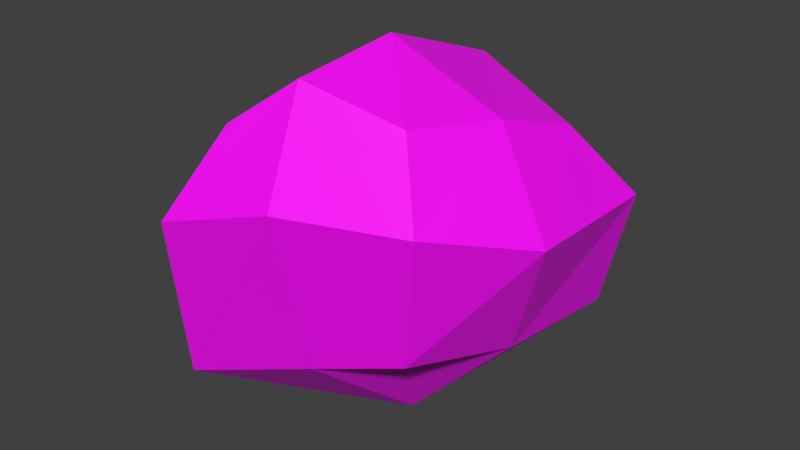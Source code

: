 # Source: piedra2.blend  (saved by Blender 2.80.75; exported with 4.5.12 LTS)
import bpy
from mathutils import Matrix  # noqa: F401  (used for matrix-valued properties, if any)

bpy.ops.wm.read_factory_settings(use_empty=True)
scene = bpy.context.scene
scene.name = 'Scene'

# ---- collections
col_collection_1 = bpy.data.collections.new('Collection 1'); scene.collection.children.link(col_collection_1)

# ---- images (referenced by path relative to the original .blend; pixels are not part of the script)
import os
ASSET_DIR = os.environ.get("B2B_ASSET_DIR", "")  # directory of the original .blend (textures are referenced by path, not embedded)
HERE = os.path.dirname(os.path.abspath(__file__))  # packed textures are extracted next to this script under _unpacked/

def load_image(name, relpath, width, height, colorspace="sRGB"):
    """Load a texture the original file referenced (path relative to the .blend, or extracted next to this script)."""
    p = next((c for c in (os.path.join(HERE, relpath), os.path.join(ASSET_DIR, relpath)) if relpath and os.path.exists(c)), "")
    if p:
        img = bpy.data.images.load(p, check_existing=True)
        img.name = name
    else:  # same state as the original file: an image datablock whose file is absent (Cycles renders it pink)
        img = bpy.data.images.new(name, width, height)
        img.source = "FILE"
        img.filepath = "//" + (relpath or name)
    img.colorspace_settings.name = colorspace
    return img
img_tpiedra_png = load_image('tpiedra.png', 'tpiedra.png', 1024, 1024, 'sRGB')

# ---- materials (node trees are filled in below, after node groups)
mat_material_004 = bpy.data.materials.new('Material.004')
mat_material_004.use_transparent_shadow = False

# ---- material node trees
mat_material_004.use_nodes = True; mat_material_004.node_tree.nodes.clear()
_N = mat_material_004.node_tree.nodes; _L = mat_material_004.node_tree.links
n0 = _N.new('ShaderNodeOutputMaterial'); n0.name = 'Material Output'; n0.location = (300, 300)
n1 = _N.new('ShaderNodeBsdfPrincipled'); n1.name = 'Principled BSDF'; n1.location = (10, 300)
n1.distribution = 'GGX'
n1.subsurface_method = 'BURLEY'
n1.inputs[3].default_value = 1.45
n1.inputs[27].default_value = (0.0, 0.0, 0.0, 1.0)
n1.inputs[28].default_value = 1.0
n2 = _N.new('ShaderNodeTexImage'); n2.name = 'Image Texture'; n2.location = (-280, 275)
n2.image = img_tpiedra_png
_L.new(n1.outputs[0], n0.inputs[0])
_L.new(n2.outputs[0], n1.inputs[0])
n0.is_active_output = True

# ---- world
world_world = bpy.data.worlds.new('World'); scene.world = world_world
world_world.color = (0.05088, 0.05088, 0.05088)
world_world.use_sun_shadow = False
world_world.sun_shadow_jitter_overblur = 0.0
world_world.cycles.sampling_method = 'MANUAL'
world_world.cycles.sample_map_resolution = 256

# ---- meshes
me_cube_001 = bpy.data.meshes.new('Cube.001')
me_cube_001.from_pydata([(-0.818, -0.8482, -1.218), (-0.818, 0.8482, -1.218), (0.636, 0.8482, -1.0), (0.4235, -0.5732, -0.8078), (-0.3994, -0.8482, 0.3084), (-0.3994, 0.4114, -0.05556), (0.636, 0.4114, 0.181), (0.4235, -0.5732, 0.4038), (-0.7397, -1.013, -0.2366), (-0.5941, -0.2184, 0.2301), (-0.7397, 0.7949, -0.5096), (-1.013, -1.392e-09, -1.413), (0.0, 0.5765, 0.3757), (0.8307, 0.7949, -0.273), (0.0, 1.013, -1.195), (0.5761, -0.07927, 0.3423), (0.5761, -0.7027, -0.02364), (0.5761, 0.09199, -0.9605), (-0.07531, -0.7027, 0.5564), (-0.07531, -0.7027, -0.9605), (-1.089, -0.2184, -0.5096), (0.0, 1.091, -0.273), (0.8497, -0.07927, -0.2377), (-0.07531, -0.9347, -0.02364), (0.0, -1.392e-09, -1.544), (-0.07531, -0.07927, 0.6159)], [], [(20, 10, 1, 11), (21, 13, 2, 14), (22, 16, 3, 17), (23, 8, 0, 19), (24, 14, 2, 17), (25, 12, 5, 9), (8, 20, 11, 0), (4, 9, 20, 8), (9, 5, 10, 20), (10, 21, 14, 1), (5, 12, 21, 10), (12, 6, 13, 21), (13, 22, 17, 2), (6, 15, 22, 13), (15, 7, 16, 22), (16, 23, 19, 3), (7, 18, 23, 16), (18, 4, 8, 23), (19, 24, 17, 3), (0, 11, 24, 19), (11, 1, 14, 24), (18, 25, 9, 4), (7, 15, 25, 18), (15, 6, 12, 25)])
me_cube_001.materials.append(mat_material_004)
me_cube_001.use_remesh_preserve_volume = False
me_cube_001.use_remesh_preserve_attributes = False
me_cube_001.use_mirror_vertex_groups = False
me_cube_001.update()

# ---- objects
ob_piedra2 = bpy.data.objects.new('piedra2', me_cube_001)

# ---- transforms, parenting, visibility, modifiers, constraints
ob_piedra2.location = (4.909, -0.0002902, -0.0455)
ob_piedra2.lineart.crease_threshold = 0.0

# ---- collection membership
col_collection_1.objects.link(ob_piedra2)

# ---- scene / render settings (as saved in the file)
scene.frame_start = 1; scene.frame_end = 250; scene.frame_set(1)
scene.render.engine = 'BLENDER_EEVEE_NEXT'
scene.render.resolution_percentage = 50
scene.render.dither_intensity = 0.0
scene.cycles.use_denoising = False
scene.cycles.samples = 10
scene.cycles.sampling_pattern = 'TABULATED_SOBOL'
scene.cycles.light_sampling_threshold = 0.0
scene.cycles.use_adaptive_sampling = False
scene.cycles.use_light_tree = False
scene.cycles.blur_glossy = 0.0
scene.cycles.volume_bounces = 1
scene.cycles.pixel_filter_type = 'GAUSSIAN'
scene.cycles.sample_clamp_indirect = 0.0
scene.view_settings.view_transform = 'Standard'
bpy.context.view_layer.update()

# ---- added for rendering (the .blend has no active camera and no usable light): camera, sun
cam_auto = bpy.data.cameras.new('AutoCamera')
cam_auto.lens = 50.0
cam_auto.sensor_width = 36.0
cam_auto.clip_end = 1000.0
ob_auto_camera = bpy.data.objects.new('AutoCamera', cam_auto)
scene.collection.objects.link(ob_auto_camera)
ob_auto_camera.location = (8.10597, -3.94108, 2.14373)
ob_auto_camera.rotation_euler = (1.09748, -7.21219e-08, 0.694738)
scene.camera = ob_auto_camera
light_auto_sun = bpy.data.lights.new('AutoSun', 'SUN')
light_auto_sun.energy = 3.0
light_auto_sun.angle = 0.0523599
ob_auto_sun = bpy.data.objects.new('AutoSun', light_auto_sun)
scene.collection.objects.link(ob_auto_sun)
ob_auto_sun.rotation_euler = (0.872665, 0.174533, 0.523599)
bpy.context.view_layer.update()
